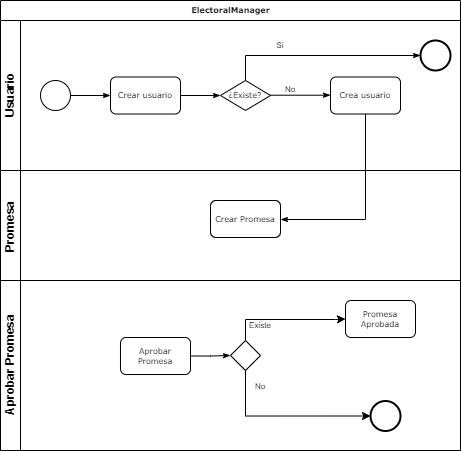

The diagram above was exported from draw.io. Its source (the exported page's mxGraphModel, read from the mxfile embedded in the PNG):
<mxGraphModel dx="885" dy="511" grid="1" gridSize="10" guides="1" tooltips="1" connect="1" arrows="1" fold="1" page="1" pageScale="1" pageWidth="1100" pageHeight="850" background="none" math="0" shadow="0">
  <root>
    <mxCell id="0" />
    <mxCell id="1" parent="0" />
    <mxCell id="2b4e8129b02d487f-1" value="ElectoralManager" style="swimlane;html=1;childLayout=stackLayout;horizontal=1;startSize=20;horizontalStack=0;rounded=0;shadow=0;labelBackgroundColor=none;strokeWidth=1;fontFamily=Verdana;fontSize=8;align=center;labelBorderColor=none;" parent="1" vertex="1">
      <mxGeometry x="180" y="70" width="460" height="450" as="geometry" />
    </mxCell>
    <mxCell id="EyQMoM1j4csTMjx-M2_d-1" value="Usuario" style="swimlane;html=1;startSize=20;horizontal=0;labelBackgroundColor=none;labelBorderColor=none;" vertex="1" parent="2b4e8129b02d487f-1">
      <mxGeometry y="20" width="460" height="150" as="geometry" />
    </mxCell>
    <mxCell id="EyQMoM1j4csTMjx-M2_d-2" style="edgeStyle=orthogonalEdgeStyle;rounded=0;html=1;labelBackgroundColor=none;startArrow=none;startFill=0;startSize=5;endArrow=classicThin;endFill=1;endSize=5;jettySize=auto;orthogonalLoop=1;strokeWidth=1;fontFamily=Verdana;fontSize=8;fontColor=default;labelBorderColor=none;" edge="1" parent="EyQMoM1j4csTMjx-M2_d-1" source="EyQMoM1j4csTMjx-M2_d-3" target="EyQMoM1j4csTMjx-M2_d-4">
      <mxGeometry relative="1" as="geometry" />
    </mxCell>
    <mxCell id="EyQMoM1j4csTMjx-M2_d-3" value="" style="ellipse;whiteSpace=wrap;html=1;rounded=0;shadow=0;labelBackgroundColor=none;strokeWidth=1;fontFamily=Verdana;fontSize=8;align=center;labelBorderColor=none;" vertex="1" parent="EyQMoM1j4csTMjx-M2_d-1">
      <mxGeometry x="40" y="60" width="30" height="30" as="geometry" />
    </mxCell>
    <mxCell id="EyQMoM1j4csTMjx-M2_d-4" value="Crear usuario" style="rounded=1;whiteSpace=wrap;html=1;shadow=0;labelBackgroundColor=none;strokeWidth=1;fontFamily=Verdana;fontSize=8;align=center;labelBorderColor=none;" vertex="1" parent="EyQMoM1j4csTMjx-M2_d-1">
      <mxGeometry x="110" y="56.49999999999997" width="70" height="37" as="geometry" />
    </mxCell>
    <mxCell id="EyQMoM1j4csTMjx-M2_d-12" value="" style="ellipse;whiteSpace=wrap;html=1;rounded=0;shadow=0;labelBackgroundColor=none;strokeWidth=2;fontFamily=Verdana;fontSize=8;align=center;labelBorderColor=none;" vertex="1" parent="EyQMoM1j4csTMjx-M2_d-1">
      <mxGeometry x="420" y="20" width="30" height="30" as="geometry" />
    </mxCell>
    <mxCell id="EyQMoM1j4csTMjx-M2_d-15" value="¿Existe?" style="strokeWidth=1;html=1;shape=mxgraph.flowchart.decision;whiteSpace=wrap;rounded=1;shadow=0;labelBackgroundColor=none;fontFamily=Verdana;fontSize=8;align=center;labelBorderColor=none;" vertex="1" parent="EyQMoM1j4csTMjx-M2_d-1">
      <mxGeometry x="220" y="60" width="50" height="30" as="geometry" />
    </mxCell>
    <mxCell id="EyQMoM1j4csTMjx-M2_d-14" style="edgeStyle=orthogonalEdgeStyle;rounded=0;html=1;labelBackgroundColor=none;startArrow=none;startFill=0;startSize=5;endArrow=classicThin;endFill=1;endSize=5;jettySize=auto;orthogonalLoop=1;strokeWidth=1;fontFamily=Verdana;fontSize=8;exitX=1;exitY=0.5;exitDx=0;exitDy=0;entryX=0;entryY=0.5;entryDx=0;entryDy=0;entryPerimeter=0;fontColor=default;labelBorderColor=none;" edge="1" parent="EyQMoM1j4csTMjx-M2_d-1" source="EyQMoM1j4csTMjx-M2_d-4" target="EyQMoM1j4csTMjx-M2_d-15">
      <mxGeometry relative="1" as="geometry">
        <mxPoint x="200" y="229" as="sourcePoint" />
        <mxPoint x="260" y="75" as="targetPoint" />
        <Array as="points" />
      </mxGeometry>
    </mxCell>
    <mxCell id="EyQMoM1j4csTMjx-M2_d-16" style="edgeStyle=orthogonalEdgeStyle;rounded=0;html=1;labelBackgroundColor=none;startArrow=none;startFill=0;startSize=5;endArrow=classicThin;endFill=1;endSize=5;jettySize=auto;orthogonalLoop=1;strokeWidth=1;fontFamily=Verdana;fontSize=8;fontColor=default;labelBorderColor=none;" edge="1" parent="EyQMoM1j4csTMjx-M2_d-1">
      <mxGeometry relative="1" as="geometry">
        <mxPoint x="270" y="74.71000000000001" as="sourcePoint" />
        <mxPoint x="330" y="74.71000000000001" as="targetPoint" />
      </mxGeometry>
    </mxCell>
    <mxCell id="EyQMoM1j4csTMjx-M2_d-17" value="Crea usuario" style="rounded=1;whiteSpace=wrap;html=1;shadow=0;labelBackgroundColor=none;strokeWidth=1;fontFamily=Verdana;fontSize=8;align=center;labelBorderColor=none;" vertex="1" parent="EyQMoM1j4csTMjx-M2_d-1">
      <mxGeometry x="330" y="56.49999999999994" width="70" height="37" as="geometry" />
    </mxCell>
    <mxCell id="EyQMoM1j4csTMjx-M2_d-20" style="edgeStyle=orthogonalEdgeStyle;rounded=0;html=1;labelBackgroundColor=none;startArrow=none;startFill=0;startSize=5;endArrow=classicThin;endFill=1;endSize=5;jettySize=auto;orthogonalLoop=1;strokeWidth=1;fontFamily=Verdana;fontSize=8;exitX=0.5;exitY=0;exitDx=0;exitDy=0;exitPerimeter=0;entryX=0;entryY=0.5;entryDx=0;entryDy=0;fontColor=default;labelBorderColor=none;" edge="1" parent="EyQMoM1j4csTMjx-M2_d-1" source="EyQMoM1j4csTMjx-M2_d-15" target="EyQMoM1j4csTMjx-M2_d-12">
      <mxGeometry relative="1" as="geometry">
        <mxPoint x="260" y="34.71000000000001" as="sourcePoint" />
        <mxPoint x="320" y="34.71000000000001" as="targetPoint" />
      </mxGeometry>
    </mxCell>
    <mxCell id="EyQMoM1j4csTMjx-M2_d-21" value="&lt;p style=&quot;line-height: 0%; font-size: 8px;&quot;&gt;No&lt;/p&gt;" style="text;html=1;strokeColor=none;fillColor=none;align=center;verticalAlign=middle;whiteSpace=wrap;rounded=0;labelBackgroundColor=none;labelBorderColor=none;" vertex="1" parent="EyQMoM1j4csTMjx-M2_d-1">
      <mxGeometry x="260" y="53.5" width="60" height="30" as="geometry" />
    </mxCell>
    <mxCell id="EyQMoM1j4csTMjx-M2_d-22" value="&lt;p style=&quot;line-height: 0%; font-size: 8px;&quot;&gt;Si&lt;/p&gt;" style="text;html=1;strokeColor=none;fillColor=none;align=center;verticalAlign=middle;whiteSpace=wrap;rounded=0;labelBackgroundColor=none;labelBorderColor=none;" vertex="1" parent="EyQMoM1j4csTMjx-M2_d-1">
      <mxGeometry x="250" y="10" width="60" height="30" as="geometry" />
    </mxCell>
    <mxCell id="2b4e8129b02d487f-3" value="Promesa&amp;nbsp;" style="swimlane;html=1;startSize=20;horizontal=0;labelBackgroundColor=none;labelBorderColor=none;" parent="2b4e8129b02d487f-1" vertex="1">
      <mxGeometry y="170" width="460" height="110" as="geometry">
        <mxRectangle y="170" width="460" height="30" as="alternateBounds" />
      </mxGeometry>
    </mxCell>
    <mxCell id="2b4e8129b02d487f-12" value="Crear Promesa" style="rounded=1;whiteSpace=wrap;html=1;shadow=0;labelBackgroundColor=none;strokeWidth=1;fontFamily=Verdana;fontSize=8;align=center;labelBorderColor=none;" parent="2b4e8129b02d487f-3" vertex="1">
      <mxGeometry x="210" y="29.999999999999957" width="70" height="37" as="geometry" />
    </mxCell>
    <mxCell id="2b4e8129b02d487f-24" style="edgeStyle=orthogonalEdgeStyle;rounded=0;html=1;labelBackgroundColor=none;startArrow=none;startFill=0;startSize=5;endArrow=classicThin;endFill=1;endSize=5;jettySize=auto;orthogonalLoop=1;strokeWidth=1;fontFamily=Verdana;fontSize=8;exitX=0.5;exitY=1;exitDx=0;exitDy=0;fontColor=default;labelBorderColor=none;entryX=1;entryY=0.5;entryDx=0;entryDy=0;" parent="2b4e8129b02d487f-1" source="EyQMoM1j4csTMjx-M2_d-17" target="2b4e8129b02d487f-12" edge="1">
      <mxGeometry relative="1" as="geometry">
        <mxPoint x="155" y="113.5" as="sourcePoint" />
        <Array as="points">
          <mxPoint x="365" y="219" />
          <mxPoint x="280" y="219" />
        </Array>
      </mxGeometry>
    </mxCell>
    <mxCell id="2b4e8129b02d487f-4" value="Aprobar Promesa" style="swimlane;html=1;startSize=20;horizontal=0;labelBackgroundColor=none;labelBorderColor=none;direction=east;" parent="2b4e8129b02d487f-1" vertex="1">
      <mxGeometry y="280" width="460" height="170" as="geometry" />
    </mxCell>
    <mxCell id="2b4e8129b02d487f-28" style="edgeStyle=orthogonalEdgeStyle;rounded=0;html=1;labelBackgroundColor=none;startArrow=none;startFill=0;startSize=5;endArrow=classicThin;endFill=1;endSize=5;jettySize=auto;orthogonalLoop=1;strokeWidth=1;fontFamily=Verdana;fontSize=8;fontColor=default;labelBorderColor=none;" parent="2b4e8129b02d487f-4" source="2b4e8129b02d487f-14" target="2b4e8129b02d487f-15" edge="1">
      <mxGeometry relative="1" as="geometry" />
    </mxCell>
    <mxCell id="2b4e8129b02d487f-14" value="Aprobar Promesa" style="rounded=1;whiteSpace=wrap;html=1;shadow=0;labelBackgroundColor=none;strokeWidth=1;fontFamily=Verdana;fontSize=8;align=center;labelBorderColor=none;" parent="2b4e8129b02d487f-4" vertex="1">
      <mxGeometry x="120" y="57.00000000000003" width="70" height="37" as="geometry" />
    </mxCell>
    <mxCell id="EyQMoM1j4csTMjx-M2_d-23" style="edgeStyle=orthogonalEdgeStyle;rounded=0;orthogonalLoop=1;jettySize=auto;html=1;exitX=0.5;exitY=0;exitDx=0;exitDy=0;exitPerimeter=0;entryX=0;entryY=0.5;entryDx=0;entryDy=0;labelBackgroundColor=none;fontColor=default;labelBorderColor=none;" edge="1" parent="2b4e8129b02d487f-4" source="2b4e8129b02d487f-15" target="EyQMoM1j4csTMjx-M2_d-24">
      <mxGeometry relative="1" as="geometry">
        <mxPoint x="480" y="75.57142857142856" as="targetPoint" />
        <Array as="points">
          <mxPoint x="245" y="39" />
          <mxPoint x="335" y="39" />
        </Array>
      </mxGeometry>
    </mxCell>
    <mxCell id="2b4e8129b02d487f-15" value="" style="strokeWidth=1;html=1;shape=mxgraph.flowchart.decision;whiteSpace=wrap;rounded=1;shadow=0;labelBackgroundColor=none;fontFamily=Verdana;fontSize=8;align=center;labelBorderColor=none;" parent="2b4e8129b02d487f-4" vertex="1">
      <mxGeometry x="230" y="60.000000000000064" width="30" height="30" as="geometry" />
    </mxCell>
    <mxCell id="EyQMoM1j4csTMjx-M2_d-24" value="Promesa Aprobada" style="rounded=1;whiteSpace=wrap;html=1;shadow=0;labelBackgroundColor=none;strokeWidth=1;fontFamily=Verdana;fontSize=8;align=center;labelBorderColor=none;" vertex="1" parent="2b4e8129b02d487f-4">
      <mxGeometry x="345" y="20" width="70" height="37" as="geometry" />
    </mxCell>
    <mxCell id="EyQMoM1j4csTMjx-M2_d-25" value="" style="ellipse;whiteSpace=wrap;html=1;rounded=0;shadow=0;labelBackgroundColor=none;strokeWidth=2;fontFamily=Verdana;fontSize=8;align=center;labelBorderColor=none;" vertex="1" parent="2b4e8129b02d487f-4">
      <mxGeometry x="370" y="120.5" width="30" height="30" as="geometry" />
    </mxCell>
    <mxCell id="EyQMoM1j4csTMjx-M2_d-26" style="edgeStyle=orthogonalEdgeStyle;rounded=0;orthogonalLoop=1;jettySize=auto;html=1;exitX=0.5;exitY=1;exitDx=0;exitDy=0;exitPerimeter=0;entryX=0;entryY=0.5;entryDx=0;entryDy=0;labelBackgroundColor=none;fontColor=default;labelBorderColor=none;" edge="1" parent="2b4e8129b02d487f-4" source="2b4e8129b02d487f-15" target="EyQMoM1j4csTMjx-M2_d-25">
      <mxGeometry relative="1" as="geometry">
        <mxPoint x="470" y="110.00142857142856" as="targetPoint" />
        <mxPoint x="410" y="110.43" as="sourcePoint" />
      </mxGeometry>
    </mxCell>
    <mxCell id="EyQMoM1j4csTMjx-M2_d-27" value="&lt;p style=&quot;line-height: 0%; font-size: 8px;&quot;&gt;No&lt;/p&gt;" style="text;html=1;strokeColor=none;fillColor=none;align=center;verticalAlign=middle;whiteSpace=wrap;rounded=0;labelBackgroundColor=none;labelBorderColor=none;" vertex="1" parent="2b4e8129b02d487f-4">
      <mxGeometry x="230" y="90.5" width="60" height="30" as="geometry" />
    </mxCell>
    <mxCell id="EyQMoM1j4csTMjx-M2_d-29" value="&lt;p style=&quot;line-height: 0%; font-size: 8px;&quot;&gt;Existe&lt;/p&gt;" style="text;html=1;strokeColor=none;fillColor=none;align=center;verticalAlign=middle;whiteSpace=wrap;rounded=0;labelBackgroundColor=none;labelBorderColor=none;" vertex="1" parent="2b4e8129b02d487f-4">
      <mxGeometry x="230" y="30" width="60" height="30" as="geometry" />
    </mxCell>
  </root>
</mxGraphModel>